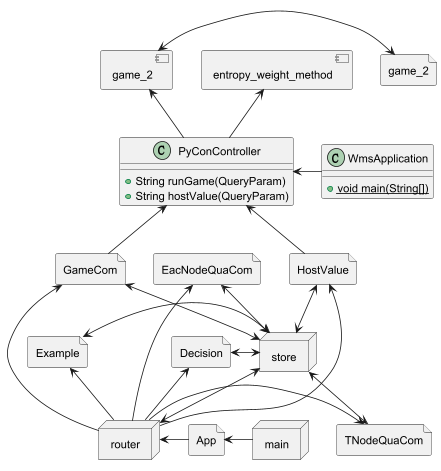

The diagram above was rendered by PlantUML. Its source (embedded in the PNG):
@startuml
allowmixing
class PyConController {
+ String runGame(QueryParam)
+ String hostValue(QueryParam)
}
component "game_2" as gamepy
component entropy_weight_method
file EacNodeQuaCom
file TNodeQuaCom
file HostValue
file GameCom
file Example
file Decision
file "game_2" as gameefg
gamepy<--PyConController
entropy_weight_method<--PyConController
gamepy<->gameefg
PyConController<--GameCom
PyConController<--HostValue
class WmsApplication {
+ {static} void main(String[])
}
node router
node store
node main
file App
PyConController<-WmsApplication
router -> TNodeQuaCom
EacNodeQuaCom <- router
Example <-- router
Decision <-- router
GameCom <-- router
HostValue <-- router
store <--> router
EacNodeQuaCom <--> store
store <--> TNodeQuaCom
Example <-> store
Decision <-> store
GameCom <--> store
HostValue <--> store
router <- App
App <- main
@enduml